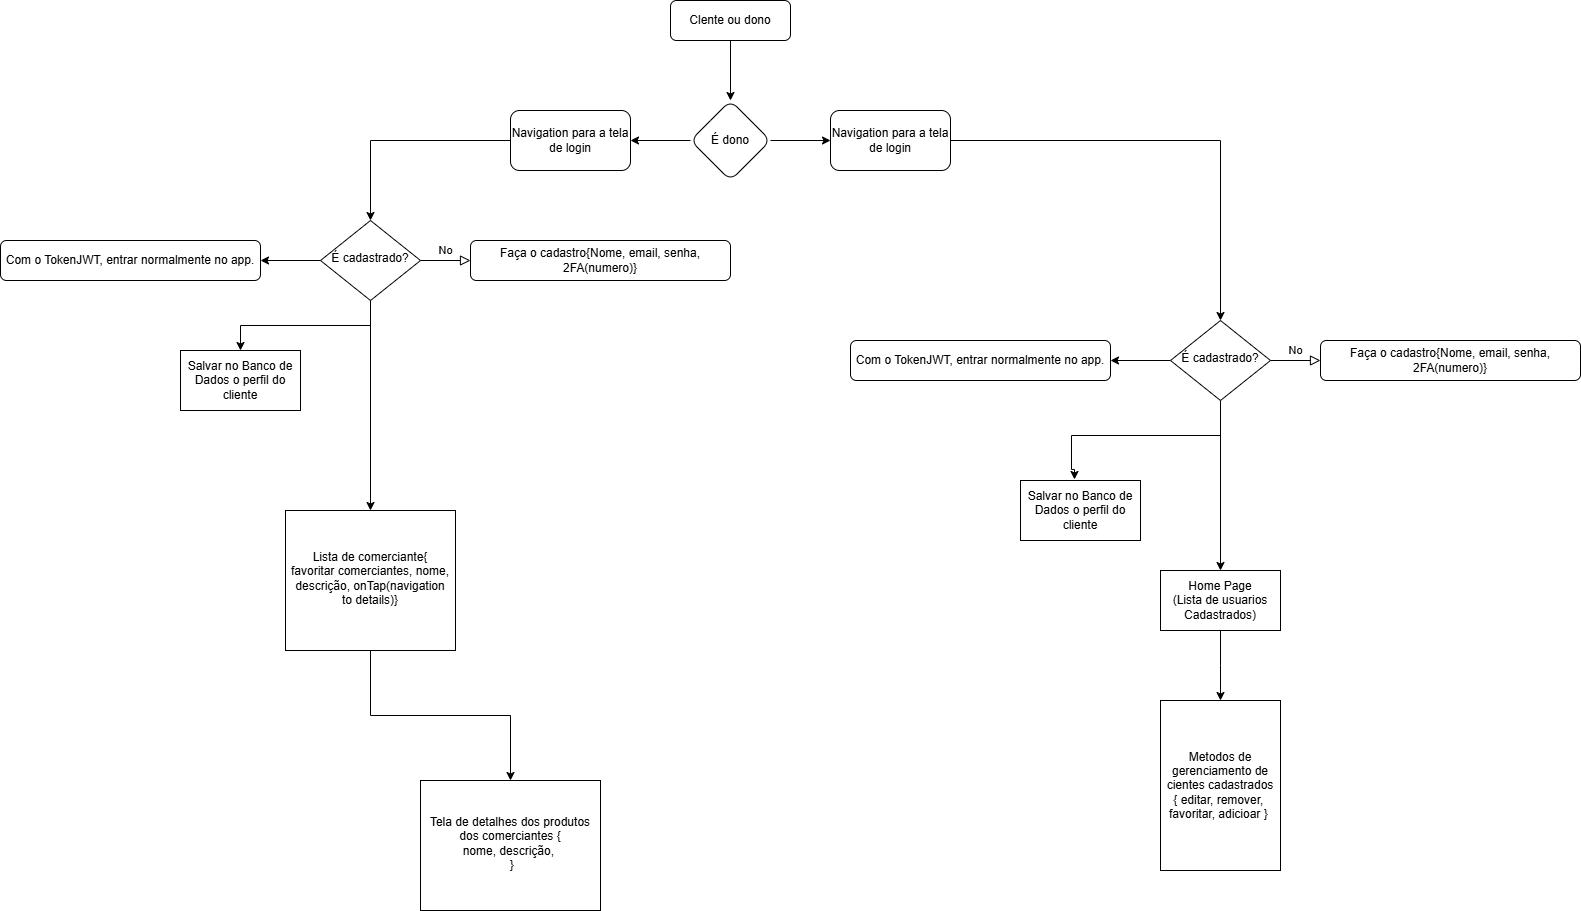

The diagram above was exported from draw.io. Its source (the exported page's mxGraphModel, read from the mxfile embedded in the PNG):
<mxGraphModel dx="3418" dy="1609" grid="1" gridSize="10" guides="1" tooltips="1" connect="1" arrows="1" fold="1" page="1" pageScale="1" pageWidth="827" pageHeight="1169" math="0" shadow="0">
  <root>
    <mxCell id="WIyWlLk6GJQsqaUBKTNV-0" />
    <mxCell id="WIyWlLk6GJQsqaUBKTNV-1" parent="WIyWlLk6GJQsqaUBKTNV-0" />
    <mxCell id="4X9sFEf8JQ5qdMZp8QuV-20" value="" style="edgeStyle=orthogonalEdgeStyle;rounded=0;orthogonalLoop=1;jettySize=auto;html=1;" edge="1" parent="WIyWlLk6GJQsqaUBKTNV-1" source="WIyWlLk6GJQsqaUBKTNV-3" target="4X9sFEf8JQ5qdMZp8QuV-19">
      <mxGeometry relative="1" as="geometry" />
    </mxCell>
    <mxCell id="WIyWlLk6GJQsqaUBKTNV-3" value="Clente ou dono" style="rounded=1;whiteSpace=wrap;html=1;fontSize=12;glass=0;strokeWidth=1;shadow=0;" parent="WIyWlLk6GJQsqaUBKTNV-1" vertex="1">
      <mxGeometry x="-680" y="190" width="120" height="40" as="geometry" />
    </mxCell>
    <mxCell id="WIyWlLk6GJQsqaUBKTNV-5" value="No" style="edgeStyle=orthogonalEdgeStyle;rounded=0;html=1;jettySize=auto;orthogonalLoop=1;fontSize=11;endArrow=block;endFill=0;endSize=8;strokeWidth=1;shadow=0;labelBackgroundColor=none;" parent="WIyWlLk6GJQsqaUBKTNV-1" source="WIyWlLk6GJQsqaUBKTNV-6" target="WIyWlLk6GJQsqaUBKTNV-7" edge="1">
      <mxGeometry y="10" relative="1" as="geometry">
        <mxPoint as="offset" />
      </mxGeometry>
    </mxCell>
    <mxCell id="4X9sFEf8JQ5qdMZp8QuV-0" style="edgeStyle=orthogonalEdgeStyle;rounded=0;orthogonalLoop=1;jettySize=auto;html=1;exitX=0;exitY=0.5;exitDx=0;exitDy=0;" edge="1" parent="WIyWlLk6GJQsqaUBKTNV-1" source="WIyWlLk6GJQsqaUBKTNV-6">
      <mxGeometry relative="1" as="geometry">
        <mxPoint x="-240" y="550" as="targetPoint" />
      </mxGeometry>
    </mxCell>
    <mxCell id="4X9sFEf8JQ5qdMZp8QuV-5" style="edgeStyle=orthogonalEdgeStyle;rounded=0;orthogonalLoop=1;jettySize=auto;html=1;exitX=0.5;exitY=1;exitDx=0;exitDy=0;" edge="1" parent="WIyWlLk6GJQsqaUBKTNV-1" source="WIyWlLk6GJQsqaUBKTNV-6" target="4X9sFEf8JQ5qdMZp8QuV-3">
      <mxGeometry relative="1" as="geometry" />
    </mxCell>
    <mxCell id="4X9sFEf8JQ5qdMZp8QuV-6" style="edgeStyle=orthogonalEdgeStyle;rounded=0;orthogonalLoop=1;jettySize=auto;html=1;exitX=0.5;exitY=1;exitDx=0;exitDy=0;entryX=0.45;entryY=-0.017;entryDx=0;entryDy=0;entryPerimeter=0;" edge="1" parent="WIyWlLk6GJQsqaUBKTNV-1" source="WIyWlLk6GJQsqaUBKTNV-6" target="4X9sFEf8JQ5qdMZp8QuV-7">
      <mxGeometry relative="1" as="geometry">
        <mxPoint x="-280" y="660" as="targetPoint" />
        <Array as="points">
          <mxPoint x="-130" y="625" />
          <mxPoint x="-279" y="625" />
          <mxPoint x="-279" y="659" />
        </Array>
      </mxGeometry>
    </mxCell>
    <mxCell id="WIyWlLk6GJQsqaUBKTNV-6" value="&lt;font style=&quot;vertical-align: inherit;&quot;&gt;&lt;font style=&quot;vertical-align: inherit;&quot;&gt;É cadastrado?&lt;/font&gt;&lt;/font&gt;" style="rhombus;whiteSpace=wrap;html=1;shadow=0;fontFamily=Helvetica;fontSize=12;align=center;strokeWidth=1;spacing=6;spacingTop=-4;" parent="WIyWlLk6GJQsqaUBKTNV-1" vertex="1">
      <mxGeometry x="-180" y="510" width="100" height="80" as="geometry" />
    </mxCell>
    <mxCell id="WIyWlLk6GJQsqaUBKTNV-7" value="&lt;font style=&quot;vertical-align: inherit;&quot;&gt;&lt;font style=&quot;vertical-align: inherit;&quot;&gt;Faça o cadastro{Nome, email, senha, 2FA(numero)}&lt;/font&gt;&lt;/font&gt;" style="rounded=1;whiteSpace=wrap;html=1;fontSize=12;glass=0;strokeWidth=1;shadow=0;" parent="WIyWlLk6GJQsqaUBKTNV-1" vertex="1">
      <mxGeometry x="-30" y="530" width="260" height="40" as="geometry" />
    </mxCell>
    <mxCell id="4X9sFEf8JQ5qdMZp8QuV-2" value="Com o TokenJWT, entrar normalmente no app." style="rounded=1;whiteSpace=wrap;html=1;fontSize=12;glass=0;strokeWidth=1;shadow=0;" vertex="1" parent="WIyWlLk6GJQsqaUBKTNV-1">
      <mxGeometry x="-500" y="530" width="260" height="40" as="geometry" />
    </mxCell>
    <mxCell id="4X9sFEf8JQ5qdMZp8QuV-13" value="" style="edgeStyle=orthogonalEdgeStyle;rounded=0;orthogonalLoop=1;jettySize=auto;html=1;" edge="1" parent="WIyWlLk6GJQsqaUBKTNV-1" source="4X9sFEf8JQ5qdMZp8QuV-3">
      <mxGeometry relative="1" as="geometry">
        <mxPoint x="-129.99999999999955" y="890.0000000000007" as="targetPoint" />
      </mxGeometry>
    </mxCell>
    <mxCell id="4X9sFEf8JQ5qdMZp8QuV-3" value="Home Page&lt;div&gt;(Lista de usuarios Cadastrados)&lt;/div&gt;" style="rounded=0;whiteSpace=wrap;html=1;" vertex="1" parent="WIyWlLk6GJQsqaUBKTNV-1">
      <mxGeometry x="-190" y="760" width="120" height="60" as="geometry" />
    </mxCell>
    <mxCell id="4X9sFEf8JQ5qdMZp8QuV-7" value="Salvar no Banco de Dados o perfil do cliente" style="rounded=0;whiteSpace=wrap;html=1;" vertex="1" parent="WIyWlLk6GJQsqaUBKTNV-1">
      <mxGeometry x="-330" y="670" width="120" height="60" as="geometry" />
    </mxCell>
    <mxCell id="4X9sFEf8JQ5qdMZp8QuV-10" value="Metodos de gerenciamento de cientes cadastrados&lt;div&gt;&lt;span style=&quot;background-color: initial;&quot;&gt;{&amp;nbsp;&lt;/span&gt;&lt;span style=&quot;background-color: initial;&quot;&gt;editar,&amp;nbsp;&lt;/span&gt;&lt;span style=&quot;background-color: initial;&quot;&gt;remover,&amp;nbsp;&lt;/span&gt;&lt;/div&gt;&lt;div&gt;&lt;span style=&quot;background-color: initial;&quot;&gt;favoritar, adicioar&amp;nbsp;&lt;/span&gt;&lt;span style=&quot;background-color: initial;&quot;&gt;}&amp;nbsp;&lt;/span&gt;&lt;/div&gt;" style="whiteSpace=wrap;html=1;rounded=0;" vertex="1" parent="WIyWlLk6GJQsqaUBKTNV-1">
      <mxGeometry x="-190" y="890" width="120" height="170" as="geometry" />
    </mxCell>
    <mxCell id="4X9sFEf8JQ5qdMZp8QuV-22" value="" style="edgeStyle=orthogonalEdgeStyle;rounded=0;orthogonalLoop=1;jettySize=auto;html=1;" edge="1" parent="WIyWlLk6GJQsqaUBKTNV-1" source="4X9sFEf8JQ5qdMZp8QuV-19" target="4X9sFEf8JQ5qdMZp8QuV-21">
      <mxGeometry relative="1" as="geometry" />
    </mxCell>
    <mxCell id="4X9sFEf8JQ5qdMZp8QuV-25" value="" style="edgeStyle=orthogonalEdgeStyle;rounded=0;orthogonalLoop=1;jettySize=auto;html=1;" edge="1" parent="WIyWlLk6GJQsqaUBKTNV-1" source="4X9sFEf8JQ5qdMZp8QuV-19" target="4X9sFEf8JQ5qdMZp8QuV-24">
      <mxGeometry relative="1" as="geometry" />
    </mxCell>
    <mxCell id="4X9sFEf8JQ5qdMZp8QuV-19" value="É dono" style="rhombus;whiteSpace=wrap;html=1;rounded=1;glass=0;strokeWidth=1;shadow=0;" vertex="1" parent="WIyWlLk6GJQsqaUBKTNV-1">
      <mxGeometry x="-660" y="290" width="80" height="80" as="geometry" />
    </mxCell>
    <mxCell id="4X9sFEf8JQ5qdMZp8QuV-23" style="edgeStyle=orthogonalEdgeStyle;rounded=0;orthogonalLoop=1;jettySize=auto;html=1;entryX=0.5;entryY=0;entryDx=0;entryDy=0;" edge="1" parent="WIyWlLk6GJQsqaUBKTNV-1" source="4X9sFEf8JQ5qdMZp8QuV-21" target="WIyWlLk6GJQsqaUBKTNV-6">
      <mxGeometry relative="1" as="geometry" />
    </mxCell>
    <mxCell id="4X9sFEf8JQ5qdMZp8QuV-21" value="Navigation para a tela de login" style="whiteSpace=wrap;html=1;rounded=1;glass=0;strokeWidth=1;shadow=0;" vertex="1" parent="WIyWlLk6GJQsqaUBKTNV-1">
      <mxGeometry x="-520" y="300" width="120" height="60" as="geometry" />
    </mxCell>
    <mxCell id="4X9sFEf8JQ5qdMZp8QuV-35" style="edgeStyle=orthogonalEdgeStyle;rounded=0;orthogonalLoop=1;jettySize=auto;html=1;entryX=0.5;entryY=0;entryDx=0;entryDy=0;" edge="1" parent="WIyWlLk6GJQsqaUBKTNV-1" source="4X9sFEf8JQ5qdMZp8QuV-24" target="4X9sFEf8JQ5qdMZp8QuV-32">
      <mxGeometry relative="1" as="geometry" />
    </mxCell>
    <mxCell id="4X9sFEf8JQ5qdMZp8QuV-24" value="Navigation para a tela de login" style="rounded=1;whiteSpace=wrap;html=1;glass=0;strokeWidth=1;shadow=0;" vertex="1" parent="WIyWlLk6GJQsqaUBKTNV-1">
      <mxGeometry x="-840" y="300" width="120" height="60" as="geometry" />
    </mxCell>
    <mxCell id="4X9sFEf8JQ5qdMZp8QuV-29" value="No" style="edgeStyle=orthogonalEdgeStyle;rounded=0;html=1;jettySize=auto;orthogonalLoop=1;fontSize=11;endArrow=block;endFill=0;endSize=8;strokeWidth=1;shadow=0;labelBackgroundColor=none;" edge="1" parent="WIyWlLk6GJQsqaUBKTNV-1" source="4X9sFEf8JQ5qdMZp8QuV-32" target="4X9sFEf8JQ5qdMZp8QuV-33">
      <mxGeometry y="10" relative="1" as="geometry">
        <mxPoint as="offset" />
      </mxGeometry>
    </mxCell>
    <mxCell id="4X9sFEf8JQ5qdMZp8QuV-30" style="edgeStyle=orthogonalEdgeStyle;rounded=0;orthogonalLoop=1;jettySize=auto;html=1;exitX=0;exitY=0.5;exitDx=0;exitDy=0;" edge="1" parent="WIyWlLk6GJQsqaUBKTNV-1" source="4X9sFEf8JQ5qdMZp8QuV-32">
      <mxGeometry relative="1" as="geometry">
        <mxPoint x="-1090" y="450" as="targetPoint" />
      </mxGeometry>
    </mxCell>
    <mxCell id="4X9sFEf8JQ5qdMZp8QuV-37" style="edgeStyle=orthogonalEdgeStyle;rounded=0;orthogonalLoop=1;jettySize=auto;html=1;exitX=0.5;exitY=1;exitDx=0;exitDy=0;entryX=0.5;entryY=0;entryDx=0;entryDy=0;" edge="1" parent="WIyWlLk6GJQsqaUBKTNV-1" source="4X9sFEf8JQ5qdMZp8QuV-32" target="4X9sFEf8JQ5qdMZp8QuV-36">
      <mxGeometry relative="1" as="geometry" />
    </mxCell>
    <mxCell id="4X9sFEf8JQ5qdMZp8QuV-41" value="" style="edgeStyle=orthogonalEdgeStyle;rounded=0;orthogonalLoop=1;jettySize=auto;html=1;" edge="1" parent="WIyWlLk6GJQsqaUBKTNV-1" source="4X9sFEf8JQ5qdMZp8QuV-32" target="4X9sFEf8JQ5qdMZp8QuV-40">
      <mxGeometry relative="1" as="geometry" />
    </mxCell>
    <mxCell id="4X9sFEf8JQ5qdMZp8QuV-32" value="&lt;font style=&quot;vertical-align: inherit;&quot;&gt;&lt;font style=&quot;vertical-align: inherit;&quot;&gt;É cadastrado?&lt;/font&gt;&lt;/font&gt;" style="rhombus;whiteSpace=wrap;html=1;shadow=0;fontFamily=Helvetica;fontSize=12;align=center;strokeWidth=1;spacing=6;spacingTop=-4;" vertex="1" parent="WIyWlLk6GJQsqaUBKTNV-1">
      <mxGeometry x="-1030" y="410" width="100" height="80" as="geometry" />
    </mxCell>
    <mxCell id="4X9sFEf8JQ5qdMZp8QuV-33" value="&lt;font style=&quot;vertical-align: inherit;&quot;&gt;&lt;font style=&quot;vertical-align: inherit;&quot;&gt;Faça o cadastro{Nome, email, senha, 2FA(numero)}&lt;/font&gt;&lt;/font&gt;" style="rounded=1;whiteSpace=wrap;html=1;fontSize=12;glass=0;strokeWidth=1;shadow=0;" vertex="1" parent="WIyWlLk6GJQsqaUBKTNV-1">
      <mxGeometry x="-880" y="430" width="260" height="40" as="geometry" />
    </mxCell>
    <mxCell id="4X9sFEf8JQ5qdMZp8QuV-34" value="Com o TokenJWT, entrar normalmente no app." style="rounded=1;whiteSpace=wrap;html=1;fontSize=12;glass=0;strokeWidth=1;shadow=0;" vertex="1" parent="WIyWlLk6GJQsqaUBKTNV-1">
      <mxGeometry x="-1350" y="430" width="260" height="40" as="geometry" />
    </mxCell>
    <mxCell id="4X9sFEf8JQ5qdMZp8QuV-36" value="Salvar no Banco de Dados o perfil do cliente" style="rounded=0;whiteSpace=wrap;html=1;" vertex="1" parent="WIyWlLk6GJQsqaUBKTNV-1">
      <mxGeometry x="-1170" y="540" width="120" height="60" as="geometry" />
    </mxCell>
    <mxCell id="4X9sFEf8JQ5qdMZp8QuV-45" value="" style="edgeStyle=orthogonalEdgeStyle;rounded=0;orthogonalLoop=1;jettySize=auto;html=1;" edge="1" parent="WIyWlLk6GJQsqaUBKTNV-1" source="4X9sFEf8JQ5qdMZp8QuV-40" target="4X9sFEf8JQ5qdMZp8QuV-44">
      <mxGeometry relative="1" as="geometry" />
    </mxCell>
    <mxCell id="4X9sFEf8JQ5qdMZp8QuV-40" value="Lista de comerciante{&lt;div&gt;favoritar comerciantes, nome, descrição, onTap(navigation to details)&lt;span style=&quot;background-color: initial;&quot;&gt;}&lt;/span&gt;&lt;/div&gt;" style="whiteSpace=wrap;html=1;shadow=0;strokeWidth=1;spacing=6;spacingTop=-4;" vertex="1" parent="WIyWlLk6GJQsqaUBKTNV-1">
      <mxGeometry x="-1065" y="700" width="170" height="140" as="geometry" />
    </mxCell>
    <mxCell id="4X9sFEf8JQ5qdMZp8QuV-44" value="Tela de detalhes dos produtos dos comerciantes {&lt;div&gt;nome, descrição,&amp;nbsp;&lt;br&gt;&lt;div&gt;&amp;nbsp;}&lt;/div&gt;&lt;/div&gt;" style="whiteSpace=wrap;html=1;shadow=0;strokeWidth=1;spacing=6;spacingTop=-4;" vertex="1" parent="WIyWlLk6GJQsqaUBKTNV-1">
      <mxGeometry x="-930" y="970" width="180" height="130" as="geometry" />
    </mxCell>
  </root>
</mxGraphModel>